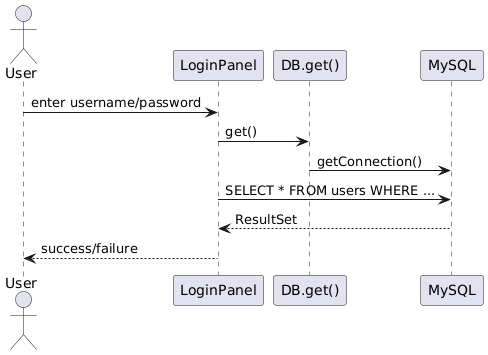

The diagram above was rendered by PlantUML. Its source (embedded in the PNG):
@startuml
actor User
participant "LoginPanel" as LP
participant "DB.get()" as DB
participant "MySQL" as SQL

User -> LP : enter username/password
LP -> DB : get()
DB -> SQL : getConnection()
LP -> SQL : SELECT * FROM users WHERE ...
SQL --> LP : ResultSet
LP --> User : success/failure
@enduml